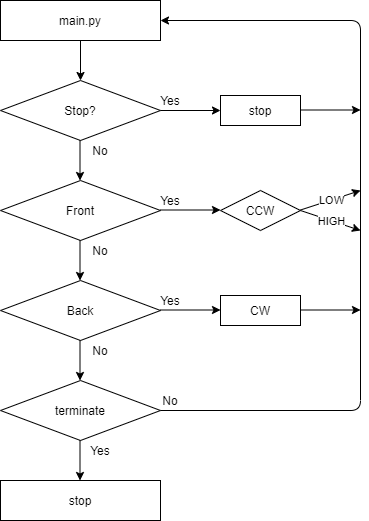

The diagram above was exported from draw.io. Its source (the exported page's mxGraphModel, read from the mxfile embedded in the PNG):
<mxGraphModel dx="820" dy="575" grid="1" gridSize="10" guides="1" tooltips="1" connect="1" arrows="1" fold="1" page="1" pageScale="1" pageWidth="827" pageHeight="1169" math="0" shadow="0">
  <root>
    <mxCell id="0" />
    <mxCell id="1" parent="0" />
    <mxCell id="2" value="main.py" style="rounded=0;whiteSpace=wrap;html=1;" vertex="1" parent="1">
      <mxGeometry x="240" y="40" width="160" height="40" as="geometry" />
    </mxCell>
    <mxCell id="5" value="Stop?" style="rhombus;whiteSpace=wrap;html=1;" vertex="1" parent="1">
      <mxGeometry x="240" y="120" width="160" height="60" as="geometry" />
    </mxCell>
    <mxCell id="7" value="Front" style="rhombus;whiteSpace=wrap;html=1;" vertex="1" parent="1">
      <mxGeometry x="240" y="220" width="160" height="60" as="geometry" />
    </mxCell>
    <mxCell id="8" value="Back" style="rhombus;whiteSpace=wrap;html=1;" vertex="1" parent="1">
      <mxGeometry x="240" y="320" width="160" height="60" as="geometry" />
    </mxCell>
    <mxCell id="9" value="terminate" style="rhombus;whiteSpace=wrap;html=1;" vertex="1" parent="1">
      <mxGeometry x="240" y="420" width="160" height="60" as="geometry" />
    </mxCell>
    <mxCell id="10" value="stop" style="rounded=0;whiteSpace=wrap;html=1;" vertex="1" parent="1">
      <mxGeometry x="240" y="520" width="160" height="40" as="geometry" />
    </mxCell>
    <mxCell id="11" value="" style="endArrow=classic;html=1;exitX=0.5;exitY=1;exitDx=0;exitDy=0;entryX=0.5;entryY=0;entryDx=0;entryDy=0;" edge="1" parent="1" source="2" target="5">
      <mxGeometry width="50" height="50" relative="1" as="geometry">
        <mxPoint x="390" y="320" as="sourcePoint" />
        <mxPoint x="440" y="270" as="targetPoint" />
      </mxGeometry>
    </mxCell>
    <mxCell id="12" value="" style="endArrow=classic;html=1;exitX=0.5;exitY=1;exitDx=0;exitDy=0;entryX=0.5;entryY=0;entryDx=0;entryDy=0;" edge="1" parent="1">
      <mxGeometry width="50" height="50" relative="1" as="geometry">
        <mxPoint x="319.5" y="180" as="sourcePoint" />
        <mxPoint x="319.5" y="220" as="targetPoint" />
      </mxGeometry>
    </mxCell>
    <mxCell id="13" value="" style="endArrow=classic;html=1;exitX=0.5;exitY=1;exitDx=0;exitDy=0;entryX=0.5;entryY=0;entryDx=0;entryDy=0;" edge="1" parent="1">
      <mxGeometry width="50" height="50" relative="1" as="geometry">
        <mxPoint x="319.5" y="280" as="sourcePoint" />
        <mxPoint x="319.5" y="320" as="targetPoint" />
      </mxGeometry>
    </mxCell>
    <mxCell id="14" value="" style="endArrow=classic;html=1;exitX=0.5;exitY=1;exitDx=0;exitDy=0;entryX=0.5;entryY=0;entryDx=0;entryDy=0;" edge="1" parent="1">
      <mxGeometry width="50" height="50" relative="1" as="geometry">
        <mxPoint x="319.5" y="380" as="sourcePoint" />
        <mxPoint x="319.5" y="420" as="targetPoint" />
      </mxGeometry>
    </mxCell>
    <mxCell id="15" value="" style="endArrow=classic;html=1;exitX=0.5;exitY=1;exitDx=0;exitDy=0;entryX=0.5;entryY=0;entryDx=0;entryDy=0;" edge="1" parent="1">
      <mxGeometry width="50" height="50" relative="1" as="geometry">
        <mxPoint x="319.5" y="480" as="sourcePoint" />
        <mxPoint x="319.5" y="520" as="targetPoint" />
      </mxGeometry>
    </mxCell>
    <mxCell id="16" value="" style="endArrow=classic;html=1;exitX=0.25;exitY=1;exitDx=0;exitDy=0;entryX=1;entryY=0.5;entryDx=0;entryDy=0;" edge="1" parent="1" source="36" target="2">
      <mxGeometry width="50" height="50" relative="1" as="geometry">
        <mxPoint x="390" y="320" as="sourcePoint" />
        <mxPoint x="440" y="270" as="targetPoint" />
        <Array as="points">
          <mxPoint x="600" y="450" />
          <mxPoint x="600" y="60" />
        </Array>
      </mxGeometry>
    </mxCell>
    <mxCell id="17" value="stop" style="rounded=0;whiteSpace=wrap;html=1;" vertex="1" parent="1">
      <mxGeometry x="460" y="135" width="80" height="30" as="geometry" />
    </mxCell>
    <mxCell id="18" value="" style="endArrow=classic;html=1;exitX=1;exitY=0.5;exitDx=0;exitDy=0;entryX=0;entryY=0.5;entryDx=0;entryDy=0;" edge="1" parent="1" source="5" target="17">
      <mxGeometry width="50" height="50" relative="1" as="geometry">
        <mxPoint x="390" y="320" as="sourcePoint" />
        <mxPoint x="440" y="270" as="targetPoint" />
      </mxGeometry>
    </mxCell>
    <mxCell id="19" value="" style="endArrow=classic;html=1;exitX=1;exitY=0.5;exitDx=0;exitDy=0;entryX=0;entryY=0.5;entryDx=0;entryDy=0;" edge="1" parent="1">
      <mxGeometry width="50" height="50" relative="1" as="geometry">
        <mxPoint x="540" y="149.5" as="sourcePoint" />
        <mxPoint x="600" y="149.5" as="targetPoint" />
      </mxGeometry>
    </mxCell>
    <mxCell id="20" value="CCW" style="rhombus;whiteSpace=wrap;html=1;" vertex="1" parent="1">
      <mxGeometry x="460" y="230" width="80" height="40" as="geometry" />
    </mxCell>
    <mxCell id="22" value="" style="endArrow=classic;html=1;" edge="1" parent="1">
      <mxGeometry relative="1" as="geometry">
        <mxPoint x="540" y="249.5" as="sourcePoint" />
        <mxPoint x="600" y="230" as="targetPoint" />
      </mxGeometry>
    </mxCell>
    <mxCell id="23" value="LOW" style="edgeLabel;resizable=0;html=1;align=center;verticalAlign=middle;" connectable="0" vertex="1" parent="22">
      <mxGeometry relative="1" as="geometry" />
    </mxCell>
    <mxCell id="24" value="" style="endArrow=classic;html=1;exitX=1;exitY=0.5;exitDx=0;exitDy=0;" edge="1" parent="1" source="20">
      <mxGeometry relative="1" as="geometry">
        <mxPoint x="550" y="259.5" as="sourcePoint" />
        <mxPoint x="600" y="270" as="targetPoint" />
      </mxGeometry>
    </mxCell>
    <mxCell id="25" value="HIGH" style="edgeLabel;resizable=0;html=1;align=center;verticalAlign=middle;" connectable="0" vertex="1" parent="24">
      <mxGeometry relative="1" as="geometry" />
    </mxCell>
    <mxCell id="26" value="" style="endArrow=classic;html=1;exitX=1;exitY=0.5;exitDx=0;exitDy=0;entryX=0;entryY=0.5;entryDx=0;entryDy=0;" edge="1" parent="1">
      <mxGeometry width="50" height="50" relative="1" as="geometry">
        <mxPoint x="400" y="249.5" as="sourcePoint" />
        <mxPoint x="460" y="249.5" as="targetPoint" />
      </mxGeometry>
    </mxCell>
    <mxCell id="28" value="" style="endArrow=classic;html=1;exitX=1;exitY=0.5;exitDx=0;exitDy=0;entryX=0;entryY=0.5;entryDx=0;entryDy=0;" edge="1" parent="1">
      <mxGeometry width="50" height="50" relative="1" as="geometry">
        <mxPoint x="400" y="349.5" as="sourcePoint" />
        <mxPoint x="460" y="349.5" as="targetPoint" />
      </mxGeometry>
    </mxCell>
    <mxCell id="29" value="" style="endArrow=classic;html=1;exitX=1;exitY=0.5;exitDx=0;exitDy=0;entryX=0;entryY=0.5;entryDx=0;entryDy=0;" edge="1" parent="1">
      <mxGeometry width="50" height="50" relative="1" as="geometry">
        <mxPoint x="540" y="349.5" as="sourcePoint" />
        <mxPoint x="600" y="349.5" as="targetPoint" />
      </mxGeometry>
    </mxCell>
    <mxCell id="31" value="CW" style="rounded=0;whiteSpace=wrap;html=1;" vertex="1" parent="1">
      <mxGeometry x="460" y="335" width="80" height="30" as="geometry" />
    </mxCell>
    <mxCell id="33" value="No" style="text;html=1;strokeColor=none;fillColor=none;align=center;verticalAlign=middle;whiteSpace=wrap;rounded=0;" vertex="1" parent="1">
      <mxGeometry x="320" y="180" width="40" height="20" as="geometry" />
    </mxCell>
    <mxCell id="34" value="No" style="text;html=1;strokeColor=none;fillColor=none;align=center;verticalAlign=middle;whiteSpace=wrap;rounded=0;" vertex="1" parent="1">
      <mxGeometry x="320" y="280" width="40" height="20" as="geometry" />
    </mxCell>
    <mxCell id="35" value="No" style="text;html=1;strokeColor=none;fillColor=none;align=center;verticalAlign=middle;whiteSpace=wrap;rounded=0;" vertex="1" parent="1">
      <mxGeometry x="320" y="380" width="40" height="20" as="geometry" />
    </mxCell>
    <mxCell id="36" value="No" style="text;html=1;strokeColor=none;fillColor=none;align=center;verticalAlign=middle;whiteSpace=wrap;rounded=0;" vertex="1" parent="1">
      <mxGeometry x="390" y="430" width="40" height="20" as="geometry" />
    </mxCell>
    <mxCell id="37" value="Yes" style="text;html=1;strokeColor=none;fillColor=none;align=center;verticalAlign=middle;whiteSpace=wrap;rounded=0;" vertex="1" parent="1">
      <mxGeometry x="390" y="130" width="40" height="20" as="geometry" />
    </mxCell>
    <mxCell id="38" value="Yes" style="text;html=1;strokeColor=none;fillColor=none;align=center;verticalAlign=middle;whiteSpace=wrap;rounded=0;" vertex="1" parent="1">
      <mxGeometry x="390" y="230" width="40" height="20" as="geometry" />
    </mxCell>
    <mxCell id="39" value="Yes" style="text;html=1;strokeColor=none;fillColor=none;align=center;verticalAlign=middle;whiteSpace=wrap;rounded=0;" vertex="1" parent="1">
      <mxGeometry x="390" y="330" width="40" height="20" as="geometry" />
    </mxCell>
    <mxCell id="41" value="Yes" style="text;html=1;strokeColor=none;fillColor=none;align=center;verticalAlign=middle;whiteSpace=wrap;rounded=0;" vertex="1" parent="1">
      <mxGeometry x="320" y="480" width="40" height="20" as="geometry" />
    </mxCell>
  </root>
</mxGraphModel>